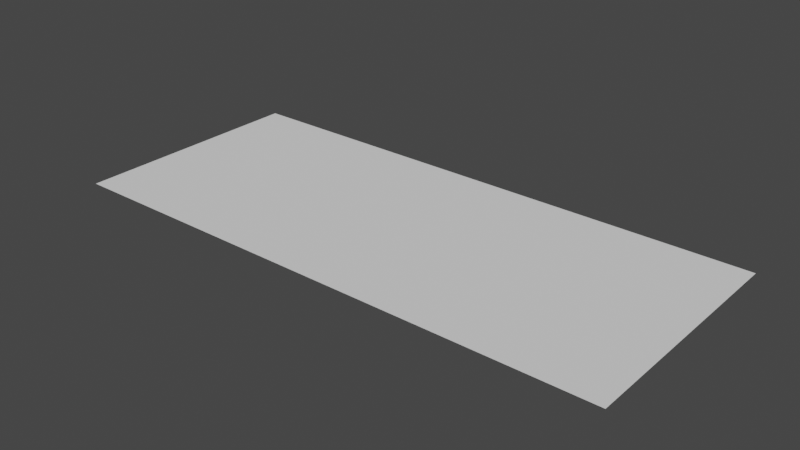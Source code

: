 # Source: Ceiling_1_2.blend  (saved by Blender 2.82.7; exported with 4.5.12 LTS)
import bpy
from mathutils import Matrix  # noqa: F401  (used for matrix-valued properties, if any)

bpy.ops.wm.read_factory_settings(use_empty=True)
scene = bpy.context.scene
scene.name = 'Scene'

# ---- collections
col_collection = bpy.data.collections.new('Collection'); scene.collection.children.link(col_collection)

# ---- world
world_world = bpy.data.worlds.new('World'); scene.world = world_world
world_world.use_nodes = True; world_world.node_tree.nodes.clear()
_N = world_world.node_tree.nodes; _L = world_world.node_tree.links
n0 = _N.new('ShaderNodeOutputWorld'); n0.name = 'World Output'; n0.location = (300, 300)
n1 = _N.new('ShaderNodeBackground'); n1.name = 'Background'; n1.location = (10, 300)
n1.inputs[0].default_value = (0.05088, 0.05088, 0.05088, 1.0)
_L.new(n1.outputs[0], n0.inputs[0])
n0.is_active_output = True
world_world.color = (0.05088, 0.05088, 0.05088)
world_world.use_sun_shadow = False
world_world.sun_shadow_jitter_overblur = 0.0

# ---- meshes
me_plane_001 = bpy.data.meshes.new('Plane.001')
me_plane_001.from_pydata([(-7.0, 3.0, 3.5), (7.0, 3.0, 3.5), (-7.0, -3.0, 3.5), (7.0, -3.0, 3.5)], [], [(0, 1, 3, 2)])
_uv = me_plane_001.uv_layers.new(name='UVMap')
_uv.uv.foreach_set('vector', [0.0, 0.0, 1.0, 0.0, 1.0, 1.0, 0.0, 1.0])
me_plane_001.use_remesh_fix_poles = True
me_plane_001.use_remesh_preserve_attributes = False
me_plane_001.use_mirror_vertex_groups = False
me_plane_001.update()

# ---- objects
ob_plane = bpy.data.objects.new('Plane', me_plane_001)

# ---- transforms, parenting, visibility, modifiers, constraints
ob_plane.location = (0.0, 0.0, 0.0)
ob_plane.lineart.crease_threshold = 0.0

# ---- collection membership
col_collection.objects.link(ob_plane)

# ---- scene / render settings (as saved in the file)
scene.frame_start = 1; scene.frame_end = 250; scene.frame_set(1)
scene.render.engine = 'BLENDER_EEVEE_NEXT'
scene.cycles.use_denoising = False
scene.cycles.samples = 128
scene.cycles.sampling_pattern = 'TABULATED_SOBOL'
scene.cycles.use_adaptive_sampling = False
scene.cycles.use_light_tree = False
scene.view_settings.view_transform = 'Filmic'
bpy.context.view_layer.update()

# ---- added for rendering (the .blend has no active camera and no usable light): camera, sun
cam_auto = bpy.data.cameras.new('AutoCamera')
cam_auto.lens = 50.0
cam_auto.sensor_width = 36.0
cam_auto.clip_end = 1000.0
ob_auto_camera = bpy.data.objects.new('AutoCamera', cam_auto)
scene.collection.objects.link(ob_auto_camera)
ob_auto_camera.location = (14.0926, -16.9111, 14.7741)
ob_auto_camera.rotation_euler = (1.09748, -7.21219e-08, 0.694738)
scene.camera = ob_auto_camera
light_auto_sun = bpy.data.lights.new('AutoSun', 'SUN')
light_auto_sun.energy = 3.0
light_auto_sun.angle = 0.0523599
ob_auto_sun = bpy.data.objects.new('AutoSun', light_auto_sun)
scene.collection.objects.link(ob_auto_sun)
ob_auto_sun.rotation_euler = (0.872665, 0.174533, 0.523599)
bpy.context.view_layer.update()

